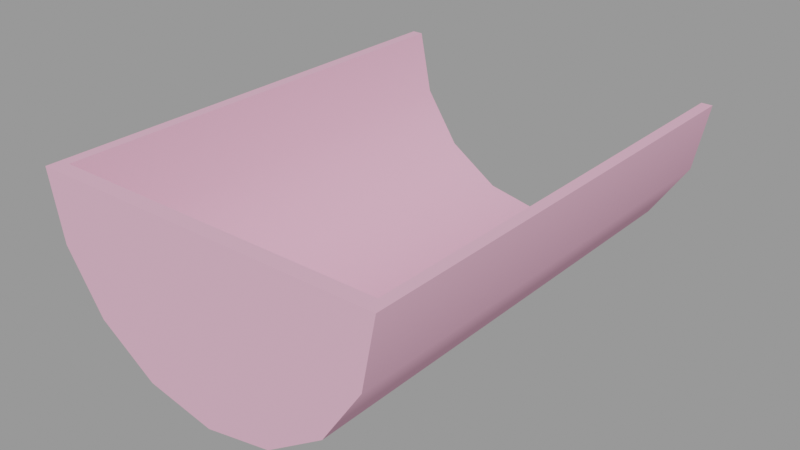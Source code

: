 # Source: gutter_end001.blend  (saved by Blender 2.92.15; exported with 4.5.12 LTS)
import bpy
from mathutils import Matrix  # noqa: F401  (used for matrix-valued properties, if any)

bpy.ops.wm.read_factory_settings(use_empty=True)
scene = bpy.context.scene
scene.name = 'gutter_end001.qc'

# ---- collections
col_gutter_end001 = bpy.data.collections.new('gutter_end001'); scene.collection.children.link(col_gutter_end001)

# ---- materials (node trees are filled in below, after node groups)
mat_gutters001 = bpy.data.materials.new('gutters001')
mat_gutters001.use_transparent_shadow = False
mat_gutters001.diffuse_color = (0.8329, 0.4403, 0.5888, 1.0)

# ---- material node trees

# ---- meshes
me_gutter_end001 = bpy.data.meshes.new('Gutter_End001')
me_gutter_end001.from_pydata([(-7.955, 16.0, -7.955), (-10.39, -15.0, -4.305), (-7.955, -15.0, -7.955), (-10.39, 16.0, -4.305), (-11.25, -15.0, -1e-06), (-4.305, -15.0, -10.39), (1e-06, -15.0, -11.25), (4.305, -15.0, -10.39), (7.955, -15.0, -7.955), (10.39, -15.0, -4.305), (11.25, -15.0, -1e-06), (-11.25, 16.0, 1e-06), (11.25, 16.0, 1e-06), (10.39, 16.0, -4.305), (7.955, 16.0, -7.955), (-8.485, -16.0, -8.485), (-11.09, 16.0, -4.592), (-8.485, 16.0, -8.485), (-11.09, -16.0, -4.592), (-12.0, 16.0, 1e-06), (-12.0, -16.0, -1e-06), (12.0, -16.0, -1e-06), (11.09, 16.0, -4.592), (12.0, 16.0, 1e-06), (11.09, -16.0, -4.592), (8.485, 16.0, -8.485), (8.485, -16.0, -8.485), (4.305, 16.0, -10.39), (-1e-06, 16.0, -11.25), (-4.305, 16.0, -10.39), (4.592, 16.0, -11.09), (4.592, -16.0, -11.09), (-1e-06, 16.0, -12.0), (1e-06, -16.0, -12.0), (-4.592, 16.0, -11.09), (-4.592, -16.0, -11.09)], [], [(0, 1, 2), (0, 3, 1), (4, 2, 1), (4, 5, 2), (4, 6, 5), (4, 7, 6), (4, 8, 7), (4, 9, 8), (4, 10, 9), (3, 4, 1), (3, 11, 4), (12, 9, 10), (12, 13, 9), (13, 8, 9), (13, 14, 8), (15, 16, 17), (15, 18, 16), (18, 19, 16), (18, 20, 19), (21, 22, 23), (21, 24, 22), (24, 25, 22), (24, 26, 25), (12, 21, 23), (12, 10, 21), (10, 20, 21), (10, 4, 20), (4, 19, 20), (4, 11, 19), (14, 7, 8), (14, 27, 7), (27, 6, 7), (27, 28, 6), (28, 5, 6), (28, 29, 5), (29, 2, 5), (29, 0, 2), (26, 30, 25), (26, 31, 30), (31, 32, 30), (31, 33, 32), (33, 34, 32), (33, 35, 34), (35, 17, 34), (35, 15, 17), (24, 31, 26), (24, 33, 31), (24, 35, 33), (24, 15, 35), (24, 18, 15), (24, 20, 18), (24, 21, 20)])
me_gutter_end001.polygons.foreach_set('use_smooth', [True] * 52)
_k = set([(1, 2), (1, 4), (2, 5), (4, 10), (4, 11), (4, 19), (5, 6), (6, 7), (7, 8), (8, 9), (9, 10), (10, 12), (12, 21), (15, 18), (15, 35), (18, 20), (19, 20), (20, 21), (21, 23), (21, 24), (24, 26), (26, 31), (31, 33), (33, 35)])
me_gutter_end001.attributes.new('sharp_edge', 'BOOLEAN', 'EDGE').data.foreach_set('value', [ (min(e.vertices), max(e.vertices)) in _k for e in me_gutter_end001.edges])
_uv = me_gutter_end001.uv_layers.new(name='UVMap')
_uv.uv.foreach_set('vector', [0.9755, 0.8078, 0.9648, 0.715, 0.9755, 0.7109, 0.9755, 0.8078, 0.9609, 0.8085, 0.9648, 0.715, 0.2841, 0.5519, 0.25, 0.5754, 0.2555, 0.5674, 0.2841, 0.5519, 0.2513, 0.5829, 0.25, 0.5754, 0.2841, 0.5519, 0.2582, 0.5899, 0.2513, 0.5829, 0.2841, 0.5519, 0.2694, 0.5952, 0.2582, 0.5899, 0.2841, 0.5519, 0.2834, 0.5982, 0.2694, 0.5952, 0.2841, 0.5519, 0.2939, 0.5936, 0.2834, 0.5982, 0.2841, 0.5519, 0.2939, 0.5586, 0.2939, 0.5936, 0.26, 0.4846, 0.2841, 0.5519, 0.2555, 0.5674, 0.26, 0.4846, 0.2683, 0.4727, 0.2841, 0.5519, 0.7695, 0.7109, 0.7861, 0.811, 0.7695, 0.7869, 0.7695, 0.7109, 0.7841, 0.7174, 0.7861, 0.811, 0.7841, 0.7174, 0.7961, 0.815, 0.7861, 0.811, 0.7841, 0.7174, 0.7961, 0.7182, 0.7961, 0.815, 0.7805, 0.5875, 0.7665, 0.4727, 0.7805, 0.4727, 0.7805, 0.5875, 0.7665, 0.5875, 0.7665, 0.4727, 0.7665, 0.5875, 0.75, 0.4727, 0.7665, 0.4727, 0.7665, 0.5875, 0.75, 0.5875, 0.75, 0.4727, 0.7414, 0.5875, 0.7249, 0.4727, 0.7414, 0.4727, 0.7414, 0.5875, 0.7249, 0.5875, 0.7249, 0.4727, 0.7249, 0.5875, 0.7109, 0.4727, 0.7249, 0.4727, 0.7249, 0.5875, 0.7109, 0.5875, 0.7109, 0.4727, 0.8699, 0.4727, 0.8672, 0.5847, 0.8672, 0.4727, 0.8699, 0.4727, 0.9025, 0.5467, 0.8672, 0.5847, 0.9025, 0.5467, 0.9533, 0.5847, 0.8672, 0.5847, 0.9025, 0.5467, 0.9181, 0.5467, 0.9533, 0.5847, 0.9181, 0.5467, 0.9533, 0.4727, 0.9533, 0.5847, 0.9181, 0.5467, 0.9507, 0.4727, 0.9533, 0.4727, 0.003906, 0.832, 0.01609, 0.9292, 0.003906, 0.9287, 0.003906, 0.832, 0.01609, 0.8326, 0.01609, 0.9292, 0.01609, 0.8326, 0.03047, 0.9294, 0.01609, 0.9292, 0.01609, 0.8326, 0.03047, 0.8328, 0.03047, 0.9294, 0.03047, 0.8328, 0.04485, 0.9292, 0.03047, 0.9294, 0.03047, 0.8328, 0.04485, 0.8326, 0.04485, 0.9292, 0.04485, 0.8326, 0.05704, 0.9287, 0.04485, 0.9292, 0.04485, 0.8326, 0.05704, 0.832, 0.05704, 0.9287, 0.6703, 0.5873, 0.6563, 0.4733, 0.6703, 0.4727, 0.6703, 0.5873, 0.6563, 0.5879, 0.6563, 0.4733, 0.6563, 0.5879, 0.6398, 0.4735, 0.6563, 0.4733, 0.6563, 0.5879, 0.6398, 0.5881, 0.6398, 0.4735, 0.6398, 0.5881, 0.6234, 0.4733, 0.6398, 0.4735, 0.6398, 0.5881, 0.6234, 0.5879, 0.6234, 0.4733, 0.6234, 0.5879, 0.6094, 0.4727, 0.6234, 0.4733, 0.6234, 0.5879, 0.6094, 0.5873, 0.6094, 0.4727, 0.1594, 0.8353, 0.1361, 0.8586, 0.1454, 0.8446, 0.1594, 0.8353, 0.1328, 0.8751, 0.1361, 0.8586, 0.1594, 0.8353, 0.1361, 0.8916, 0.1328, 0.8751, 0.1594, 0.8353, 0.1454, 0.9056, 0.1361, 0.8916, 0.1594, 0.8353, 0.1594, 0.9149, 0.1454, 0.9056, 0.1594, 0.8353, 0.1759, 0.9182, 0.1594, 0.9149, 0.1594, 0.8353, 0.1759, 0.832, 0.1759, 0.9182])
_uv.active_render = True
_uv = me_gutter_end001.uv_layers.new(name='lightmap')
_uv.uv.foreach_set('vector', [0.5734, 0.874, 0.8561, 0.752, 0.8561, 0.874, 0.4306, 0.374, 0.5704, 0.374, 0.5704, 0.127, 0.7133, 0.252, 0.5734, 0.374, 0.7133, 0.374, 0.2877, 0.124, 0.5704, 0.002002, 0.5704, 0.124, 0.2847, 0.252, 0.1449, 0.499, 0.2847, 0.499, 0.1449, 0.249, 0.4276, 0.127, 0.4276, 0.249, 0.002002, 0.999, 0.2847, 0.877, 0.2847, 0.999, 0.1419, 0.127, 0.002002, 0.374, 0.1419, 0.374, 0.2837, 0.876, 0.001001, 0.998, 0.001001, 0.876, 0.2877, 0.874, 0.5704, 0.752, 0.5704, 0.874, 0.5694, 0.126, 0.4296, 0.126, 0.4296, 0.373, 0.5694, 0.751, 0.2867, 0.873, 0.2867, 0.751, 0.8591, 0.249, 0.999, 0.249, 0.999, 0.002002, 0.8581, 0.248, 0.998, 0.001001, 0.8581, 0.001001, 0.5724, 0.873, 0.5724, 0.751, 0.8551, 0.751, 0.4276, 0.252, 0.2877, 0.499, 0.4276, 0.499, 0.4276, 0.502, 0.4276, 0.624, 0.1449, 0.624, 0.7133, 0.002002, 0.5734, 0.249, 0.7133, 0.249, 0.7133, 0.377, 0.7133, 0.499, 0.4306, 0.499, 0.4306, 0.624, 0.7133, 0.502, 0.7133, 0.624, 0.002002, 0.624, 0.1419, 0.624, 0.1419, 0.377, 0.002002, 0.749, 0.2847, 0.627, 0.2847, 0.749, 0.7163, 0.249, 0.8561, 0.249, 0.8561, 0.002002, 0.5704, 0.877, 0.2877, 0.9365, 0.5704, 0.9365, 0.9276, 0.252, 0.9276, 0.499, 0.8591, 0.499, 0.9276, 0.749, 0.9276, 0.502, 0.8591, 0.749, 0.8581, 0.748, 0.8581, 0.501, 0.9266, 0.501, 0.2867, 0.876, 0.5694, 0.876, 0.2867, 0.9355, 0.8581, 0.498, 0.8581, 0.251, 0.9266, 0.251, 0.2877, 0.749, 0.5704, 0.627, 0.5704, 0.749, 0.7163, 0.499, 0.8561, 0.499, 0.8561, 0.252, 0.8561, 0.502, 0.7163, 0.749, 0.8561, 0.749, 0.2847, 0.752, 0.2847, 0.874, 0.002002, 0.874, 0.2837, 0.751, 0.001001, 0.873, 0.001001, 0.751, 0.8551, 0.501, 0.7153, 0.501, 0.7153, 0.748, 0.5694, 0.626, 0.2867, 0.748, 0.2867, 0.626, 0.8551, 0.251, 0.7153, 0.251, 0.7153, 0.498, 0.2837, 0.626, 0.001001, 0.748, 0.001001, 0.626, 0.8551, 0.001001, 0.7153, 0.001001, 0.7153, 0.248, 0.7123, 0.501, 0.4296, 0.623, 0.4296, 0.501, 0.1409, 0.376, 0.001001, 0.376, 0.001001, 0.623, 0.7123, 0.376, 0.4296, 0.498, 0.4296, 0.376, 0.7123, 0.001001, 0.5724, 0.001001, 0.5724, 0.248, 0.4266, 0.501, 0.1439, 0.623, 0.1439, 0.501, 0.4266, 0.251, 0.2867, 0.251, 0.2867, 0.498, 0.5724, 0.373, 0.7123, 0.251, 0.5724, 0.251, 0.5694, 0.001001, 0.2867, 0.123, 0.2867, 0.001001, 0.1439, 0.498, 0.2837, 0.251, 0.1439, 0.251, 0.4266, 0.126, 0.1439, 0.248, 0.1439, 0.126, 0.001001, 0.373, 0.1409, 0.126, 0.001001, 0.126, 0.002002, 0.124, 0.2847, 0.002002, 0.2847, 0.124, 0.001001, 0.001001, 0.001001, 0.123, 0.2837, 0.001001])
me_gutter_end001.materials.append(mat_gutters001)
me_gutter_end001.use_remesh_fix_poles = True
me_gutter_end001.use_remesh_preserve_attributes = False
me_gutter_end001.use_mirror_vertex_groups = False
me_gutter_end001.update()
me_gutter_end001.normals_split_custom_set([tuple(v) for v in zip(*[iter([0.7071, 4.394e-08, 0.7071, 0.9239, 3.217e-08, 0.3827, 0.7071, -2.536e-08, 0.7071, 0.7071, 4.394e-08, 0.7071, 0.9239, 7.129e-08, 0.3827, 0.9239, 3.217e-08, 0.3827, 5.01e-08, 1.0, 1.556e-07, 1.366e-07, 1.0, 7.389e-08, 4.721e-07, 1.0, 1.035e-06, 5.01e-08, 1.0, 1.556e-07, -1.851e-07, 1.0, 0.0, 1.366e-07, 1.0, 7.389e-08, 5.01e-08, 1.0, 1.556e-07, 7.284e-08, 1.0, 0.0, -1.851e-07, 1.0, 0.0, 5.01e-08, 1.0, 1.556e-07, 2.286e-08, 1.0, 7.183e-08, 7.284e-08, 1.0, 0.0, 5.01e-08, 1.0, 1.556e-07, -3.595e-08, 1.0, -1.889e-08, 2.286e-08, 1.0, 7.183e-08, 5.01e-08, 1.0, 1.556e-07, -6.511e-08, 1.0, -1.403e-08, -3.595e-08, 1.0, -1.889e-08, 5.01e-08, 1.0, 1.556e-07, -8.477e-08, 1.0, 3.938e-08, -6.511e-08, 1.0, -1.403e-08, 0.9239, 7.129e-08, 0.3827, 0.9808, 5.658e-08, 0.1951, 0.9239, 3.217e-08, 0.3827, 0.9239, 7.129e-08, 0.3827, 0.9808, 6.177e-08, 0.1951, 0.9808, 5.658e-08, 0.1951, -0.9808, -3.054e-08, 0.1951, -0.9239, -1.102e-07, 0.3827, -0.9808, -1.121e-07, 0.1951, -0.9808, -3.054e-08, 0.1951, -0.9239, -4.291e-08, 0.3827, -0.9239, -1.102e-07, 0.3827, -0.9239, -4.291e-08, 0.3827, -0.7071, -8.322e-08, 0.7071, -0.9239, -1.102e-07, 0.3827, -0.9239, -4.291e-08, 0.3827, -0.7071, -6.002e-08, 0.7071, -0.7071, -8.322e-08, 0.7071, -0.7071, 9.189e-10, -0.7071, -0.9239, -5.482e-10, -0.3827, -0.7071, 1.236e-08, -0.7071, -0.7071, 9.189e-10, -0.7071, -0.9239, -4.618e-08, -0.3827, -0.9239, -5.482e-10, -0.3827, -0.9239, -4.618e-08, -0.3827, -0.9808, -8.045e-09, -0.1951, -0.9239, -5.482e-10, -0.3827, -0.9239, -4.618e-08, -0.3827, -0.9808, -8.7e-08, -0.1951, -0.9808, -8.045e-09, -0.1951, 0.9808, 2.468e-08, -0.1951, 0.9239, 9.718e-08, -0.3827, 0.9808, 1.528e-07, -0.1951, 0.9808, 2.468e-08, -0.1951, 0.9239, 2.617e-08, -0.3827, 0.9239, 9.718e-08, -0.3827, 0.9239, 2.617e-08, -0.3827, 0.7071, 6.432e-08, -0.7071, 0.9239, 9.718e-08, -0.3827, 0.9239, 2.617e-08, -0.3827, 0.7071, 4.333e-08, -0.7071, 0.7071, 6.432e-08, -0.7071, 0.0, -6.25e-08, 1.0, 0.0, -6.25e-08, 1.0, 0.0, -6.25e-08, 1.0, -8.602e-08, -6.452e-08, 1.0, -4.56e-08, -3.42e-08, 1.0, -3.447e-08, -2.585e-08, 1.0, -4.56e-08, -3.42e-08, 1.0, 3.414e-08, -2.56e-08, 1.0, -3.447e-08, -2.585e-08, 1.0, -4.56e-08, -3.42e-08, 1.0, 4.397e-08, -3.298e-08, 1.0, 3.414e-08, -2.56e-08, 1.0, 4.397e-08, -3.298e-08, 1.0, 8.333e-08, -6.25e-08, 1.0, 3.414e-08, -2.56e-08, 1.0, 0.0, -6.452e-08, 1.0, 0.0, -6.452e-08, 1.0, 0.0, -6.452e-08, 1.0, -0.7071, -6.002e-08, 0.7071, -0.3827, -6.277e-08, 0.9239, -0.7071, -8.322e-08, 0.7071, -0.7071, -6.002e-08, 0.7071, -0.3827, -6.775e-08, 0.9239, -0.3827, -6.277e-08, 0.9239, -0.3827, -6.775e-08, 0.9239, -7.738e-08, -5.919e-08, 1.0, -0.3827, -6.277e-08, 0.9239, -0.3827, -6.775e-08, 0.9239, 1.064e-07, -6.398e-08, 1.0, -7.738e-08, -5.919e-08, 1.0, 1.064e-07, -6.398e-08, 1.0, 0.3827, -5.382e-08, 0.9239, -7.738e-08, -5.919e-08, 1.0, 1.064e-07, -6.398e-08, 1.0, 0.3827, -2.335e-08, 0.9239, 0.3827, -5.382e-08, 0.9239, 0.3827, -2.335e-08, 0.9239, 0.7071, -2.536e-08, 0.7071, 0.3827, -5.382e-08, 0.9239, 0.3827, -2.335e-08, 0.9239, 0.7071, 4.394e-08, 0.7071, 0.7071, -2.536e-08, 0.7071, 0.7071, 4.333e-08, -0.7071, 0.3827, 5.523e-08, -0.9239, 0.7071, 6.432e-08, -0.7071, 0.7071, 4.333e-08, -0.7071, 0.3827, 5.616e-08, -0.9239, 0.3827, 5.523e-08, -0.9239, 0.3827, 5.616e-08, -0.9239, -1.548e-07, 4.383e-08, -1.0, 0.3827, 5.523e-08, -0.9239, 0.3827, 5.616e-08, -0.9239, 1.934e-07, 4.879e-08, -1.0, -1.548e-07, 4.383e-08, -1.0, 1.934e-07, 4.879e-08, -1.0, -0.3827, 3.617e-08, -0.9239, -1.548e-07, 4.383e-08, -1.0, 1.934e-07, 4.879e-08, -1.0, -0.3827, 1.887e-08, -0.9239, -0.3827, 3.617e-08, -0.9239, -0.3827, 1.887e-08, -0.9239, -0.7071, 1.236e-08, -0.7071, -0.3827, 3.617e-08, -0.9239, -0.3827, 1.887e-08, -0.9239, -0.7071, 9.189e-10, -0.7071, -0.7071, 1.236e-08, -0.7071, -1.718e-08, -1.0, 7.607e-08, -5.272e-08, -1.0, 1.299e-07, -7.382e-07, -1.0, 1.819e-06, -1.718e-08, -1.0, 7.607e-08, 0.0, -1.0, -2.963e-07, -5.272e-08, -1.0, 1.299e-07, -1.718e-08, -1.0, 7.607e-08, 7.366e-08, -1.0, -4.37e-07, 0.0, -1.0, -2.963e-07, -1.718e-08, -1.0, 7.607e-08, 5.751e-08, -1.0, 1.205e-07, 7.366e-08, -1.0, -4.37e-07, -1.718e-08, -1.0, 7.607e-08, 4.301e-08, -1.0, -6.641e-08, 5.751e-08, -1.0, 1.205e-07, -1.718e-08, -1.0, 7.607e-08, 4.254e-08, -1.0, -2.569e-07, 4.301e-08, -1.0, -6.641e-08, -1.718e-08, -1.0, 7.607e-08, 3.974e-08, -1.0, 0.0, 4.254e-08, -1.0, -2.569e-07])] * 3)])
arm_gutter_end001_qc_skeleton = bpy.data.armatures.new('gutter_end001.qc_skeleton')  # bones are not reproduced

# ---- objects
ob_gutter_end001_qc_skeleton = bpy.data.objects.new('gutter_end001.qc_skeleton', arm_gutter_end001_qc_skeleton)
ob_gutter_end001 = bpy.data.objects.new('Gutter_End001', me_gutter_end001)

# ---- transforms, parenting, visibility, modifiers, constraints
ob_gutter_end001_qc_skeleton.location = (0.0, 0.0, 0.0)
ob_gutter_end001_qc_skeleton.show_in_front = True
ob_gutter_end001_qc_skeleton.lineart.crease_threshold = 0.0
ob_gutter_end001.parent = ob_gutter_end001_qc_skeleton
ob_gutter_end001.location = (0.0, 0.0, 0.0)
ob_gutter_end001.lineart.crease_threshold = 0.0
_vg = ob_gutter_end001.vertex_groups.new(name='static_prop')
_vg.add([0, 1, 2, 3, 4, 5, 6, 7, 8, 9, 10, 11, 12, 13, 14, 15, 16, 17, 18, 19, 20, 21, 22, 23, 24, 25, 26, 27, 28, 29, 30, 31, 32, 33, 34, 35], 1.0, 'REPLACE')
_m = ob_gutter_end001.modifiers.new('Armature', 'ARMATURE')
_m.object = ob_gutter_end001_qc_skeleton

# ---- collection membership
scene.collection.objects.link(ob_gutter_end001_qc_skeleton)
scene.collection.objects.link(ob_gutter_end001)
col_gutter_end001.objects.link(ob_gutter_end001_qc_skeleton)
col_gutter_end001.objects.link(ob_gutter_end001)

# ---- scene / render settings (as saved in the file)
scene.frame_start = 1; scene.frame_end = 250; scene.frame_set(0)
scene.render.engine = 'BLENDER_EEVEE_NEXT'
scene.cycles.use_denoising = False
scene.cycles.samples = 128
scene.cycles.sampling_pattern = 'TABULATED_SOBOL'
scene.cycles.use_adaptive_sampling = False
scene.cycles.use_light_tree = False
scene.view_settings.view_transform = 'Filmic'
bpy.context.view_layer.update()

# ---- added for rendering (the .blend has no active camera and no usable light): camera, sun + grey world if the file has none
cam_auto = bpy.data.cameras.new('AutoCamera')
cam_auto.lens = 50.0
cam_auto.sensor_width = 36.0
cam_auto.clip_end = 1000.0
ob_auto_camera = bpy.data.objects.new('AutoCamera', cam_auto)
scene.collection.objects.link(ob_auto_camera)
ob_auto_camera.location = (38.6385, -46.3662, 24.9108)
ob_auto_camera.rotation_euler = (1.09748, -7.21219e-08, 0.694738)
scene.camera = ob_auto_camera
light_auto_sun = bpy.data.lights.new('AutoSun', 'SUN')
light_auto_sun.energy = 3.0
light_auto_sun.angle = 0.0523599
ob_auto_sun = bpy.data.objects.new('AutoSun', light_auto_sun)
scene.collection.objects.link(ob_auto_sun)
ob_auto_sun.rotation_euler = (0.872665, 0.174533, 0.523599)
if scene.world is None:
    world_auto = bpy.data.worlds.new('AutoWorld')
    world_auto.color = (0.3, 0.3, 0.3)
    scene.world = world_auto
bpy.context.view_layer.update()

